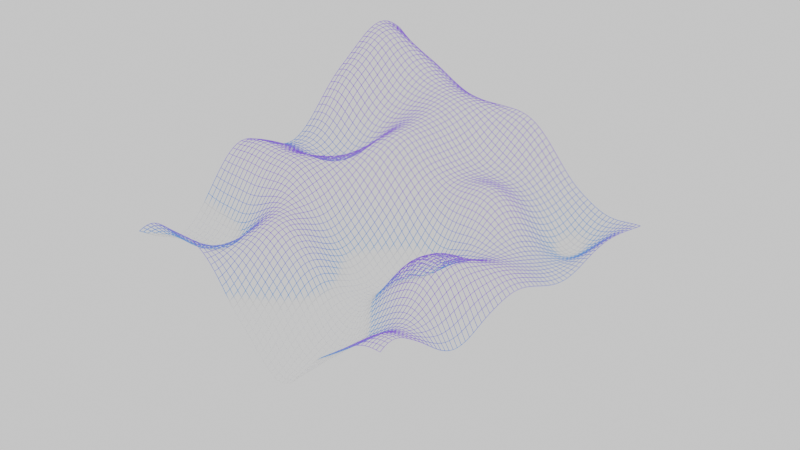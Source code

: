 # Source: CameraAnimationPractice3.blend  (saved by Blender 5.0.119; exported with 4.5.12 LTS)
import bpy
from mathutils import Matrix  # noqa: F401  (used for matrix-valued properties, if any)

bpy.ops.wm.read_factory_settings(use_empty=True)
scene = bpy.context.scene
scene.name = 'Scene'

# ---- collections
col_collection = bpy.data.collections.new('Collection'); scene.collection.children.link(col_collection)

# ---- materials (node trees are filled in below, after node groups)
mat_black = bpy.data.materials.new('Black')

# ---- node groups
ng_geometry_nodes = bpy.data.node_groups.new('Geometry Nodes', 'GeometryNodeTree')
_s = ng_geometry_nodes.interface.new_socket(name='Geometry', in_out='OUTPUT', socket_type='NodeSocketGeometry')
_s = ng_geometry_nodes.interface.new_socket(name='Geometry', in_out='INPUT', socket_type='NodeSocketGeometry')
ng_geometry_nodes.is_modifier = True
_N = ng_geometry_nodes.nodes; _L = ng_geometry_nodes.links
n0 = _N.new('NodeGroupInput'); n0.name = 'Group Input'; n0.location = (-417, 10)
n1 = _N.new('NodeGroupOutput'); n1.name = 'Group Output'; n1.location = (671, 15)
n2 = _N.new('GeometryNodeSubdivideMesh'); n2.name = 'Subdivide Mesh'; n2.location = (-258, 12)
n2.inputs[1].default_value = 6
n3 = _N.new('ShaderNodeTexNoise'); n3.name = 'Noise Texture'; n3.location = (-1000, 41)
n3.width = 145
n3.noise_dimensions = '4D'
n3.inputs[2].default_value = 0.03
n3.inputs[3].default_value = 0.0
n4 = _N.new('GeometryNodeSetPosition'); n4.name = 'Set Position'; n4.location = (-101, 10)
n5 = _N.new('ShaderNodeVectorMath'); n5.name = 'Vector Math'; n5.location = (-259, -75)
n5.operation = 'MULTIPLY'
n6 = _N.new('GeometryNodeInputNormal'); n6.name = 'Normal'; n6.location = (-419, -167)
n7 = _N.new('ShaderNodeVectorMath'); n7.name = 'Vector Math.001'; n7.location = (-825, 72)
n7.operation = 'MULTIPLY'
n7.inputs[1].default_value = (0.0, 0.0, 1.5)
n8 = _N.new('GeometryNodeInputSceneTime'); n8.name = 'Scene Time'; n8.location = (-2201, -158)
n9 = _N.new('ShaderNodeMath'); n9.name = 'Math'; n9.location = (-1856, -115)
n9.operation = 'MULTIPLY'
n10 = _N.new('ShaderNodeValue'); n10.name = 'Value'; n10.location = (-2202, -245)
n10.outputs[0].default_value = 0.0
n11 = _N.new('ShaderNodeValue'); n11.name = 'Value.001'; n11.location = (-2040, -81)
n11.outputs[0].default_value = 6.283
n12 = _N.new('ShaderNodeMath'); n12.name = 'Math.001'; n12.location = (-2025, -233)
n12.operation = 'DIVIDE'
n13 = _N.new('ShaderNodeMath'); n13.name = 'Math.002'; n13.location = (-1679, 29)
n13.operation = 'SINE'
n14 = _N.new('ShaderNodeMath'); n14.name = 'Math.003'; n14.location = (-1681, -108)
n14.operation = 'COSINE'
n15 = _N.new('ShaderNodeCombineXYZ'); n15.name = 'Combine XYZ'; n15.location = (-1519, -53)
n16 = _N.new('GeometryNodeInputPosition'); n16.name = 'Position'; n16.location = (-1516, -187)
n17 = _N.new('ShaderNodeVectorMath'); n17.name = 'Vector Math.002'; n17.location = (-1344, -128)
n18 = _N.new('ShaderNodeVectorMath'); n18.name = 'Vector Math.003'; n18.location = (-1172, -77)
n18.operation = 'MULTIPLY'
n18.inputs[1].default_value = (50.0, 50.0, 0.0)
n19 = _N.new('GeometryNodeMeshToCurve'); n19.name = 'Mesh to Curve'; n19.location = (74, 55)
n20 = _N.new('GeometryNodeCurveToMesh'); n20.name = 'Curve to Mesh'; n20.location = (296, -1)
n21 = _N.new('GeometryNodeCurvePrimitiveCircle'); n21.name = 'Curve Circle'; n21.location = (126, -80)
n21.inputs[0].default_value = 4
n21.inputs[4].default_value = 0.002
n22 = _N.new('GeometryNodeSetMaterial'); n22.name = 'Set Material'; n22.location = (475, 14)
n22.inputs[2].default_value = mat_black
_L.new(n0.outputs[0], n2.inputs[0])
_L.new(n22.outputs[0], n1.inputs[0])
_L.new(n2.outputs[0], n4.inputs[0])
_L.new(n7.outputs[0], n5.inputs[0])
_L.new(n6.outputs[0], n5.inputs[1])
_L.new(n5.outputs[0], n4.inputs[3])
_L.new(n12.outputs[0], n9.inputs[1])
_L.new(n10.outputs[0], n12.inputs[1])
_L.new(n9.outputs[0], n13.inputs[0])
_L.new(n9.outputs[0], n14.inputs[0])
_L.new(n13.outputs[0], n15.inputs[0])
_L.new(n14.outputs[0], n15.inputs[1])
_L.new(n3.outputs[1], n7.inputs[0])
_L.new(n8.outputs[1], n12.inputs[0])
_L.new(n11.outputs[0], n9.inputs[0])
_L.new(n16.outputs[0], n17.inputs[0])
_L.new(n15.outputs[0], n17.inputs[1])
_L.new(n18.outputs[0], n3.inputs[0])
_L.new(n17.outputs[0], n18.inputs[0])
_L.new(n4.outputs[0], n19.inputs[0])
_L.new(n19.outputs[0], n20.inputs[0])
_L.new(n21.outputs[0], n20.inputs[1])
_L.new(n20.outputs[0], n22.inputs[0])
n1.is_active_output = True

# ---- material node trees
mat_black.use_nodes = True; mat_black.node_tree.nodes.clear()
_N = mat_black.node_tree.nodes; _L = mat_black.node_tree.links
n0 = _N.new('ShaderNodeBsdfPrincipled'); n0.name = 'Principled BSDF'; n0.location = (-200, 100)
n1 = _N.new('ShaderNodeOutputMaterial'); n1.name = 'Material Output'; n1.location = (200, 100)
n2 = _N.new('ShaderNodeNewGeometry'); n2.name = 'Geometry'; n2.location = (-899, -92)
n3 = _N.new('ShaderNodeValToRGB'); n3.name = 'Color Ramp'; n3.location = (-576, 13)
while len(n3.color_ramp.elements) > 1: n3.color_ramp.elements.remove(n3.color_ramp.elements[-1])
n3.color_ramp.elements[0].position = 0.5026; n3.color_ramp.elements[0].color = (0.9992, 0.9992, 0.9992, 1.0)
_e = n3.color_ramp.elements.new(0.5518); _e.color = (0.8546, 0.8546, 0.8546, 1.0)
_e = n3.color_ramp.elements.new(0.5829); _e.color = (0.0, 0.3221, 1.0, 1.0)
_e = n3.color_ramp.elements.new(0.8394); _e.color = (0.322, 0.0, 1.0, 1.0)
n4 = _N.new('ShaderNodeSeparateXYZ'); n4.name = 'Separate XYZ'; n4.location = (-740, -90)
_L.new(n0.outputs[0], n1.inputs[0])
_L.new(n2.outputs[0], n4.inputs[0])
_L.new(n4.outputs[2], n3.inputs[0])
_L.new(n3.outputs[0], n0.inputs[0])
n1.is_active_output = True

# ---- world
world_world = bpy.data.worlds.new('World'); scene.world = world_world
world_world.use_nodes = True; world_world.node_tree.nodes.clear()
_N = world_world.node_tree.nodes; _L = world_world.node_tree.links
n0 = _N.new('ShaderNodeOutputWorld'); n0.name = 'World Output'; n0.location = (200, 100)
n1 = _N.new('ShaderNodeBackground'); n1.name = 'Background'; n1.location = (-200, 100)
n1.inputs[0].default_value = (1.0, 1.0, 1.0, 1.0)
_L.new(n1.outputs[0], n0.inputs[0])
n0.is_active_output = True
world_world.color = (0.05088, 0.05088, 0.05088)
world_world.sun_shadow_jitter_overblur = 0.0

# ---- cameras
cam_camera = bpy.data.cameras.new('Camera')
cam_camera.type = 'ORTHO'
cam_camera.clip_end = 100.0
cam_camera.ortho_scale = 4.514

# ---- lights
light_light = bpy.data.lights.new('Light', 'POINT')
light_light.energy = 1000.0
light_light.shadow_soft_size = 0.1

# ---- meshes
me_plane_001 = bpy.data.meshes.new('Plane.001')
me_plane_001.from_pydata([(-1.0, -1.0, 0.0), (1.0, -1.0, 0.0), (-1.0, 1.0, 0.0), (1.0, 1.0, 0.0)], [], [(0, 1, 3, 2)])
_uv = me_plane_001.uv_layers.new(name='UVMap')
_uv.uv.foreach_set('vector', [0.0, 0.0, 1.0, 0.0, 1.0, 1.0, 0.0, 1.0])
me_plane_001.materials.append(mat_black)
me_plane_001.update()

# ---- objects
ob_light = bpy.data.objects.new('Light', light_light)
ob_camera = bpy.data.objects.new('Camera', cam_camera)
ob_plane_001 = bpy.data.objects.new('Plane.001', me_plane_001)

# ---- transforms, parenting, visibility, modifiers, constraints
ob_light.location = (4.076, 1.005, 5.904)
ob_light.rotation_euler = (0.6503, 0.05522, 1.866)
ob_light.lock_rotations_4d = False
ob_light.empty_display_type = 'ARROWS'
ob_light.color = (0.0, 0.0, 0.0, 0.0)
ob_light.hide_render = True
ob_light.lineart.crease_threshold = 0.0
ob_camera.location = (2.592, 2.891, 3.786)
ob_camera.rotation_euler = (0.8998, -1.132e-07, 2.396)
ob_camera.scale = (1.0, 1.0, 1.0)
ob_camera.lock_rotations_4d = False
ob_camera.empty_display_type = 'ARROWS'
ob_camera.color = (0.0, 0.0, 0.0, 0.0)
ob_camera.display_type = 'WIRE'
ob_camera.lineart.crease_threshold = 0.0
ob_plane_001.location = (0.0, 0.0, 0.0)
_m = ob_plane_001.modifiers.new('GeometryNodes', 'NODES')
_m.node_group = ng_geometry_nodes
_m.open_manage_panel = True

# ---- collection membership
col_collection.objects.link(ob_light)
col_collection.objects.link(ob_camera)
col_collection.objects.link(ob_plane_001)

# ---- scene / render settings (as saved in the file)
scene.camera = ob_camera
scene.frame_start = 1; scene.frame_end = 500; scene.frame_set(139)
scene.render.engine = 'BLENDER_EEVEE_NEXT'
scene.render.image_settings.file_format = 'FFMPEG'
scene.render.image_settings.color_mode = 'RGB'
scene.render.bake_bias = 0.0
scene.render.bake_samples = 0
scene.cycles.sampling_pattern = 'TABULATED_SOBOL'
scene.eevee.use_volume_custom_range = False
bpy.context.view_layer.update()
